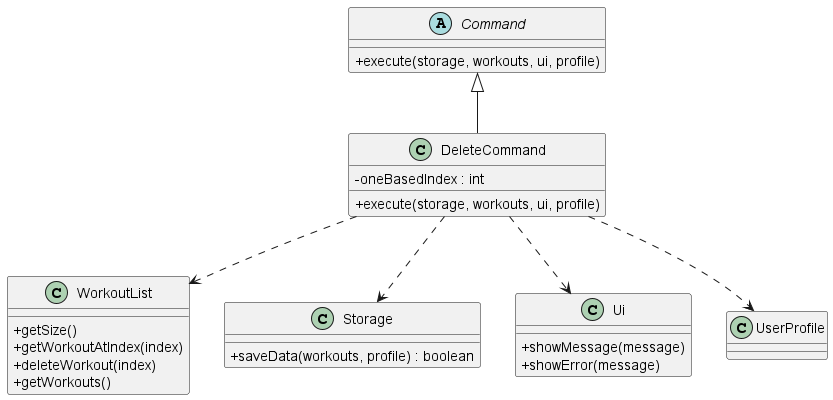

The diagram above was rendered by PlantUML. Its source (embedded in the PNG):
@startuml
skinparam classAttributeIconSize 0

abstract class Command {
	+execute(storage, workouts, ui, profile)
}

class DeleteCommand {
	-oneBasedIndex : int
	+execute(storage, workouts, ui, profile)
}

class WorkoutList {
	+getSize()
	+getWorkoutAtIndex(index)
	+deleteWorkout(index)
	+getWorkouts()
}

class Storage {
	+saveData(workouts, profile) : boolean
}

class Ui {
	+showMessage(message)
	+showError(message)
}

class UserProfile

Command <|-- DeleteCommand
DeleteCommand ..> WorkoutList
DeleteCommand ..> Storage
DeleteCommand ..> Ui
DeleteCommand ..> UserProfile
@enduml